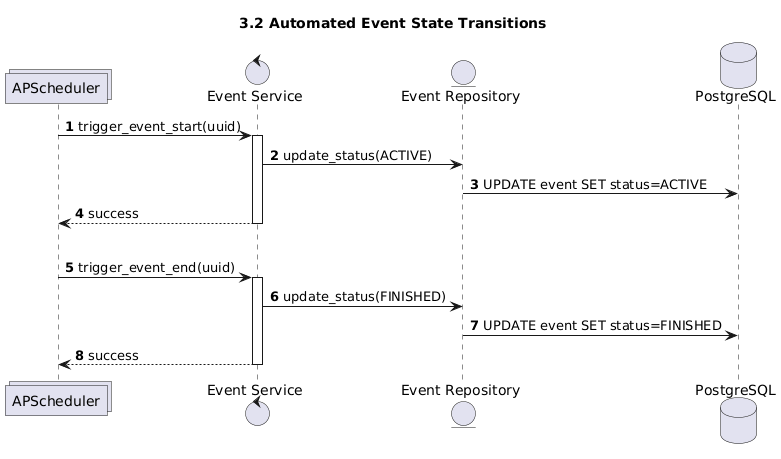

The diagram above was rendered by PlantUML. Its source (embedded in the PNG):
@startuml
title 3.2 Automated Event State Transitions
autonumber

collections "APScheduler" as SCH
control "Event Service" as ES
entity "Event Repository" as ER
database "PostgreSQL" as DB

SCH -> ES : trigger_event_start(uuid)
activate ES
ES -> ER : update_status(ACTIVE)
ER -> DB : UPDATE event SET status=ACTIVE
ES --> SCH : success
deactivate ES

|||

SCH -> ES : trigger_event_end(uuid)
activate ES
ES -> ER : update_status(FINISHED)
ER -> DB : UPDATE event SET status=FINISHED
ES --> SCH : success
deactivate ES
@enduml